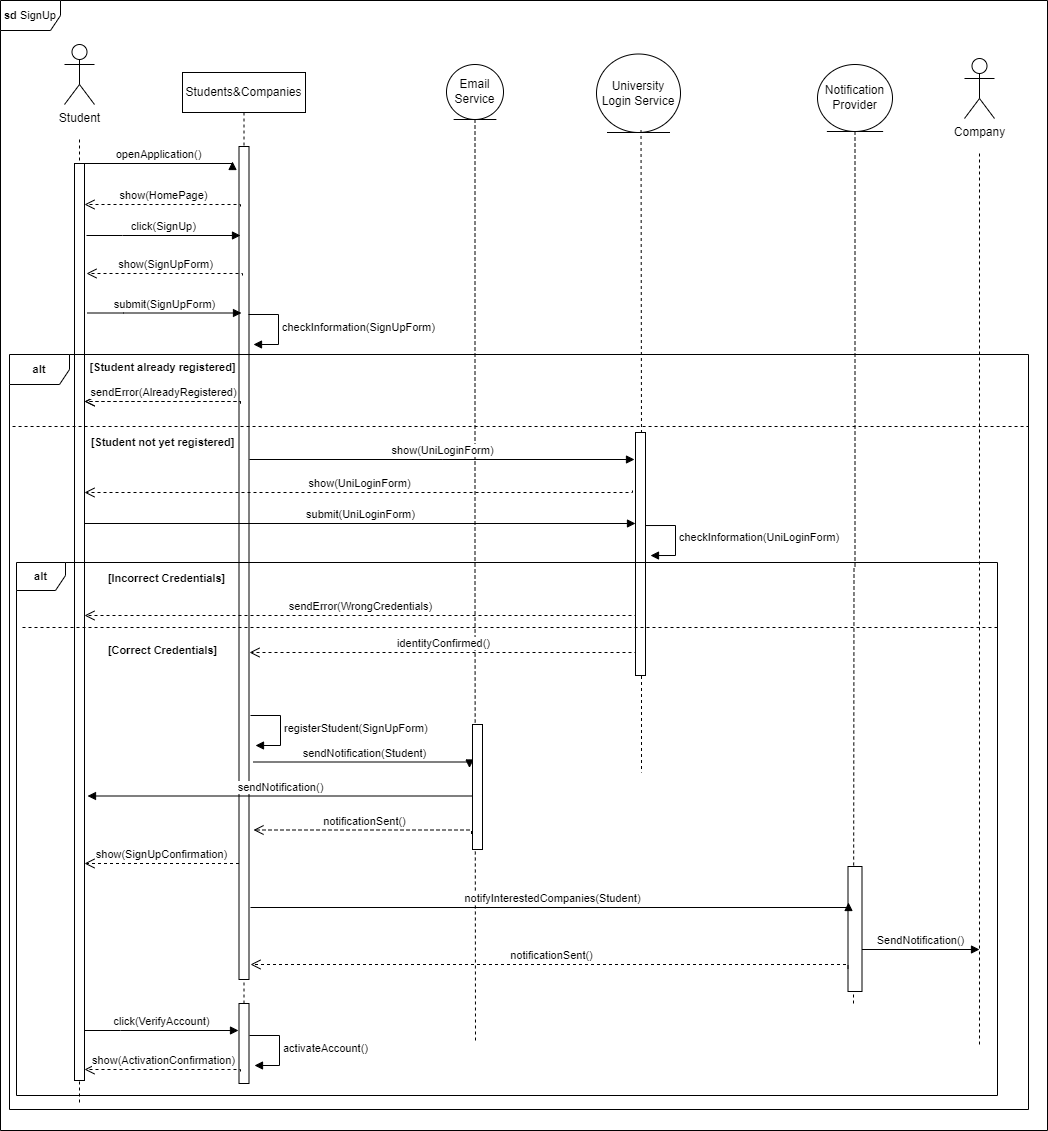

The diagram above was exported from draw.io. Its source (the exported page's mxGraphModel, read from the mxfile embedded in the PNG):
<mxGraphModel dx="830" dy="835" grid="0" gridSize="10" guides="1" tooltips="1" connect="1" arrows="1" fold="1" page="0" pageScale="1" pageWidth="850" pageHeight="1100" math="0" shadow="0">
  <root>
    <mxCell id="0" />
    <mxCell id="1" parent="0" />
    <mxCell id="gmKSxfhiXQkHtKehL0xq-12" style="edgeStyle=orthogonalEdgeStyle;shape=connector;rounded=0;orthogonalLoop=1;jettySize=auto;html=1;dashed=1;strokeColor=default;align=center;verticalAlign=middle;fontFamily=Helvetica;fontSize=11;fontColor=default;labelBackgroundColor=default;endArrow=none;endFill=0;" parent="1" source="gmKSxfhiXQkHtKehL0xq-1" edge="1">
      <mxGeometry relative="1" as="geometry">
        <mxPoint x="600" y="968" as="targetPoint" />
      </mxGeometry>
    </mxCell>
    <mxCell id="gmKSxfhiXQkHtKehL0xq-1" value="Email Service" style="ellipse;shape=umlEntity;whiteSpace=wrap;html=1;" parent="1" vertex="1">
      <mxGeometry x="571" y="-9" width="57" height="55" as="geometry" />
    </mxCell>
    <mxCell id="gmKSxfhiXQkHtKehL0xq-6" value="Students&amp;amp;Companies" style="shape=umlLifeline;perimeter=lifelinePerimeter;whiteSpace=wrap;html=1;container=0;dropTarget=0;collapsible=0;recursiveResize=0;outlineConnect=0;portConstraint=eastwest;newEdgeStyle={&quot;edgeStyle&quot;:&quot;elbowEdgeStyle&quot;,&quot;elbow&quot;:&quot;vertical&quot;,&quot;curved&quot;:0,&quot;rounded&quot;:0};" parent="1" vertex="1">
      <mxGeometry x="307" y="-1" width="123" height="1011" as="geometry" />
    </mxCell>
    <mxCell id="gmKSxfhiXQkHtKehL0xq-9" value="" style="html=1;points=[];perimeter=orthogonalPerimeter;outlineConnect=0;targetShapes=umlLifeline;portConstraint=eastwest;newEdgeStyle={&quot;edgeStyle&quot;:&quot;elbowEdgeStyle&quot;,&quot;elbow&quot;:&quot;vertical&quot;,&quot;curved&quot;:0,&quot;rounded&quot;:0};" parent="gmKSxfhiXQkHtKehL0xq-6" vertex="1">
      <mxGeometry x="56.5" y="74" width="10" height="833" as="geometry" />
    </mxCell>
    <mxCell id="gmKSxfhiXQkHtKehL0xq-32" value="" style="html=1;points=[[0,0,0,0,5],[0,1,0,0,-5],[1,0,0,0,5],[1,1,0,0,-5]];perimeter=orthogonalPerimeter;outlineConnect=0;targetShapes=umlLifeline;portConstraint=eastwest;newEdgeStyle={&quot;curved&quot;:0,&quot;rounded&quot;:0};fontFamily=Helvetica;fontSize=11;fontColor=default;labelBackgroundColor=default;" parent="gmKSxfhiXQkHtKehL0xq-6" vertex="1">
      <mxGeometry x="56.5" y="931" width="10" height="80" as="geometry" />
    </mxCell>
    <mxCell id="gmKSxfhiXQkHtKehL0xq-33" value="click(VerifyAccount)" style="html=1;verticalAlign=bottom;endArrow=block;edgeStyle=elbowEdgeStyle;elbow=vertical;curved=0;rounded=0;" parent="gmKSxfhiXQkHtKehL0xq-6" edge="1">
      <mxGeometry relative="1" as="geometry">
        <mxPoint x="-98" y="958" as="sourcePoint" />
        <Array as="points">
          <mxPoint x="-62" y="958" />
        </Array>
        <mxPoint x="56" y="958" as="targetPoint" />
      </mxGeometry>
    </mxCell>
    <mxCell id="gmKSxfhiXQkHtKehL0xq-34" value="activateAccount()" style="html=1;align=left;spacingLeft=2;endArrow=block;rounded=0;edgeStyle=orthogonalEdgeStyle;curved=0;rounded=0;strokeColor=default;verticalAlign=middle;fontFamily=Helvetica;fontSize=11;fontColor=default;labelBackgroundColor=default;" parent="gmKSxfhiXQkHtKehL0xq-6" edge="1">
      <mxGeometry relative="1" as="geometry">
        <mxPoint x="67" y="963" as="sourcePoint" />
        <Array as="points">
          <mxPoint x="97" y="993" />
        </Array>
        <mxPoint x="72" y="993" as="targetPoint" />
      </mxGeometry>
    </mxCell>
    <mxCell id="gmKSxfhiXQkHtKehL0xq-35" value="show(ActivationConfirmation)" style="html=1;verticalAlign=bottom;endArrow=open;dashed=1;endSize=8;edgeStyle=elbowEdgeStyle;elbow=vertical;curved=0;rounded=0;" parent="gmKSxfhiXQkHtKehL0xq-6" edge="1">
      <mxGeometry relative="1" as="geometry">
        <mxPoint x="-98" y="997" as="targetPoint" />
        <Array as="points">
          <mxPoint x="49" y="997" />
        </Array>
        <mxPoint x="58" y="999" as="sourcePoint" />
      </mxGeometry>
    </mxCell>
    <mxCell id="gmKSxfhiXQkHtKehL0xq-11" style="edgeStyle=orthogonalEdgeStyle;rounded=0;orthogonalLoop=1;jettySize=auto;html=1;dashed=1;endArrow=none;endFill=0;" parent="1" edge="1">
      <mxGeometry relative="1" as="geometry">
        <mxPoint x="204" y="1030" as="targetPoint" />
        <Array as="points">
          <mxPoint x="204" y="632" />
        </Array>
        <mxPoint x="204" y="66" as="sourcePoint" />
      </mxGeometry>
    </mxCell>
    <mxCell id="gmKSxfhiXQkHtKehL0xq-10" value="Student" style="shape=umlActor;verticalLabelPosition=bottom;verticalAlign=top;html=1;outlineConnect=0;" parent="1" vertex="1">
      <mxGeometry x="189" y="-29" width="30" height="60" as="geometry" />
    </mxCell>
    <mxCell id="gmKSxfhiXQkHtKehL0xq-5" value="" style="html=1;points=[];perimeter=orthogonalPerimeter;outlineConnect=0;targetShapes=umlLifeline;portConstraint=eastwest;newEdgeStyle={&quot;edgeStyle&quot;:&quot;elbowEdgeStyle&quot;,&quot;elbow&quot;:&quot;vertical&quot;,&quot;curved&quot;:0,&quot;rounded&quot;:0};" parent="1" vertex="1">
      <mxGeometry x="199" y="90" width="10" height="917" as="geometry" />
    </mxCell>
    <mxCell id="gmKSxfhiXQkHtKehL0xq-14" value="openApplication()" style="html=1;verticalAlign=bottom;endArrow=block;edgeStyle=elbowEdgeStyle;elbow=vertical;curved=0;rounded=0;" parent="1" edge="1">
      <mxGeometry relative="1" as="geometry">
        <mxPoint x="207" y="90" as="sourcePoint" />
        <Array as="points">
          <mxPoint x="276" y="90" />
        </Array>
        <mxPoint x="357" y="88" as="targetPoint" />
      </mxGeometry>
    </mxCell>
    <mxCell id="gmKSxfhiXQkHtKehL0xq-15" value="show(HomePage)" style="html=1;verticalAlign=bottom;endArrow=open;dashed=1;endSize=8;edgeStyle=elbowEdgeStyle;elbow=vertical;curved=0;rounded=0;" parent="1" edge="1">
      <mxGeometry relative="1" as="geometry">
        <mxPoint x="209" y="131" as="targetPoint" />
        <Array as="points">
          <mxPoint x="356" y="131" />
        </Array>
        <mxPoint x="365" y="133" as="sourcePoint" />
      </mxGeometry>
    </mxCell>
    <mxCell id="gmKSxfhiXQkHtKehL0xq-16" value="click(SignUp)" style="html=1;verticalAlign=bottom;endArrow=block;edgeStyle=elbowEdgeStyle;elbow=vertical;curved=0;rounded=0;" parent="1" edge="1">
      <mxGeometry relative="1" as="geometry">
        <mxPoint x="211" y="162" as="sourcePoint" />
        <Array as="points">
          <mxPoint x="247" y="162" />
        </Array>
        <mxPoint x="365" y="162" as="targetPoint" />
      </mxGeometry>
    </mxCell>
    <mxCell id="gmKSxfhiXQkHtKehL0xq-17" value="show(SignUpForm)" style="html=1;verticalAlign=bottom;endArrow=open;dashed=1;endSize=8;edgeStyle=elbowEdgeStyle;elbow=vertical;curved=0;rounded=0;" parent="1" edge="1">
      <mxGeometry relative="1" as="geometry">
        <mxPoint x="211" y="200" as="targetPoint" />
        <Array as="points">
          <mxPoint x="358" y="200" />
        </Array>
        <mxPoint x="367" y="202" as="sourcePoint" />
      </mxGeometry>
    </mxCell>
    <mxCell id="gmKSxfhiXQkHtKehL0xq-19" value="submit(SignUpForm)" style="html=1;verticalAlign=bottom;endArrow=block;edgeStyle=elbowEdgeStyle;elbow=vertical;curved=0;rounded=0;" parent="1" edge="1">
      <mxGeometry relative="1" as="geometry">
        <mxPoint x="212" y="239.5" as="sourcePoint" />
        <Array as="points">
          <mxPoint x="248" y="239.5" />
        </Array>
        <mxPoint x="366" y="239.5" as="targetPoint" />
      </mxGeometry>
    </mxCell>
    <mxCell id="gmKSxfhiXQkHtKehL0xq-22" value="checkInformation(SignUpForm)" style="html=1;align=left;spacingLeft=2;endArrow=block;rounded=0;edgeStyle=orthogonalEdgeStyle;curved=0;rounded=0;strokeColor=default;verticalAlign=middle;fontFamily=Helvetica;fontSize=11;fontColor=default;labelBackgroundColor=default;" parent="1" edge="1">
      <mxGeometry relative="1" as="geometry">
        <mxPoint x="373" y="241" as="sourcePoint" />
        <Array as="points">
          <mxPoint x="403" y="271" />
        </Array>
        <mxPoint x="378" y="271" as="targetPoint" />
      </mxGeometry>
    </mxCell>
    <mxCell id="gmKSxfhiXQkHtKehL0xq-23" value="sendError(AlreadyRegistered)" style="html=1;verticalAlign=bottom;endArrow=open;dashed=1;endSize=8;edgeStyle=elbowEdgeStyle;elbow=vertical;curved=0;rounded=0;" parent="1" edge="1">
      <mxGeometry relative="1" as="geometry">
        <mxPoint x="209" y="328" as="targetPoint" />
        <Array as="points">
          <mxPoint x="356" y="328" />
        </Array>
        <mxPoint x="365" y="330" as="sourcePoint" />
      </mxGeometry>
    </mxCell>
    <mxCell id="gmKSxfhiXQkHtKehL0xq-24" value="registerStudent(SignUpForm)" style="html=1;align=left;spacingLeft=2;endArrow=block;rounded=0;edgeStyle=orthogonalEdgeStyle;curved=0;rounded=0;strokeColor=default;verticalAlign=middle;fontFamily=Helvetica;fontSize=11;fontColor=default;labelBackgroundColor=default;" parent="1" edge="1">
      <mxGeometry relative="1" as="geometry">
        <mxPoint x="375" y="642" as="sourcePoint" />
        <Array as="points">
          <mxPoint x="405" y="672" />
        </Array>
        <mxPoint x="380" y="672" as="targetPoint" />
      </mxGeometry>
    </mxCell>
    <mxCell id="gmKSxfhiXQkHtKehL0xq-25" value="sendNotification(Student)" style="html=1;verticalAlign=bottom;endArrow=block;edgeStyle=elbowEdgeStyle;elbow=vertical;curved=0;rounded=0;" parent="1" edge="1">
      <mxGeometry relative="1" as="geometry">
        <mxPoint x="378" y="688.5" as="sourcePoint" />
        <Array as="points">
          <mxPoint x="414" y="688.5" />
        </Array>
        <mxPoint x="594" y="694.5" as="targetPoint" />
      </mxGeometry>
    </mxCell>
    <mxCell id="gmKSxfhiXQkHtKehL0xq-29" value="sendNotification()" style="html=1;verticalAlign=bottom;endArrow=block;edgeStyle=elbowEdgeStyle;elbow=vertical;curved=0;rounded=0;" parent="1" edge="1">
      <mxGeometry relative="1" as="geometry">
        <mxPoint x="597.5" y="722.5" as="sourcePoint" />
        <Array as="points">
          <mxPoint x="489.5" y="722.5" />
        </Array>
        <mxPoint x="212" y="722.5" as="targetPoint" />
      </mxGeometry>
    </mxCell>
    <mxCell id="gmKSxfhiXQkHtKehL0xq-30" value="notificationSent()" style="html=1;verticalAlign=bottom;endArrow=open;dashed=1;endSize=8;edgeStyle=elbowEdgeStyle;elbow=vertical;curved=0;rounded=0;" parent="1" edge="1">
      <mxGeometry relative="1" as="geometry">
        <mxPoint x="378" y="756.5" as="targetPoint" />
        <Array as="points">
          <mxPoint x="597" y="756.5" />
        </Array>
        <mxPoint x="596" y="760.5" as="sourcePoint" />
      </mxGeometry>
    </mxCell>
    <mxCell id="gmKSxfhiXQkHtKehL0xq-31" value="show(SignUpConfirmation)" style="html=1;verticalAlign=bottom;endArrow=open;dashed=1;endSize=8;edgeStyle=elbowEdgeStyle;elbow=vertical;curved=0;rounded=0;" parent="1" edge="1" source="gmKSxfhiXQkHtKehL0xq-9">
      <mxGeometry relative="1" as="geometry">
        <mxPoint x="209" y="790" as="targetPoint" />
        <Array as="points" />
        <mxPoint x="353" y="790" as="sourcePoint" />
      </mxGeometry>
    </mxCell>
    <mxCell id="gmKSxfhiXQkHtKehL0xq-38" value="&lt;b&gt;alt&lt;/b&gt;" style="shape=umlFrame;whiteSpace=wrap;html=1;pointerEvents=0;fontFamily=Helvetica;fontSize=11;fontColor=default;labelBackgroundColor=default;" parent="1" vertex="1">
      <mxGeometry x="134" y="281" width="1019" height="755" as="geometry" />
    </mxCell>
    <mxCell id="gmKSxfhiXQkHtKehL0xq-39" value="&lt;b&gt;[Student already registered]&lt;/b&gt;" style="text;html=1;align=center;verticalAlign=middle;resizable=0;points=[];autosize=1;strokeColor=none;fillColor=none;fontFamily=Helvetica;fontSize=11;fontColor=default;labelBackgroundColor=default;" parent="1" vertex="1">
      <mxGeometry x="205" y="281" width="164" height="25" as="geometry" />
    </mxCell>
    <mxCell id="gmKSxfhiXQkHtKehL0xq-40" value="" style="endArrow=none;dashed=1;html=1;rounded=0;strokeColor=default;align=center;verticalAlign=middle;fontFamily=Helvetica;fontSize=11;fontColor=default;labelBackgroundColor=default;edgeStyle=orthogonalEdgeStyle;exitX=0.003;exitY=0.182;exitDx=0;exitDy=0;exitPerimeter=0;entryX=1;entryY=0.182;entryDx=0;entryDy=0;entryPerimeter=0;" parent="1" edge="1">
      <mxGeometry width="50" height="50" relative="1" as="geometry">
        <mxPoint x="137.0569999999998" y="353.0000000000001" as="sourcePoint" />
        <mxPoint x="1153" y="353.0000000000001" as="targetPoint" />
      </mxGeometry>
    </mxCell>
    <mxCell id="gmKSxfhiXQkHtKehL0xq-41" value="&lt;b&gt;[Student not yet registered]&lt;/b&gt;" style="text;html=1;align=center;verticalAlign=middle;resizable=0;points=[];autosize=1;strokeColor=none;fillColor=none;fontFamily=Helvetica;fontSize=11;fontColor=default;labelBackgroundColor=default;" parent="1" vertex="1">
      <mxGeometry x="206" y="356" width="162" height="25" as="geometry" />
    </mxCell>
    <mxCell id="1IrcvyiL7eGm2j1a4CJD-1" value="University Login Service" style="ellipse;shape=umlEntity;whiteSpace=wrap;html=1;" parent="1" vertex="1">
      <mxGeometry x="721" y="-19.5" width="84" height="78.5" as="geometry" />
    </mxCell>
    <mxCell id="1IrcvyiL7eGm2j1a4CJD-2" style="edgeStyle=orthogonalEdgeStyle;shape=connector;rounded=0;orthogonalLoop=1;jettySize=auto;html=1;dashed=1;strokeColor=default;align=center;verticalAlign=middle;fontFamily=Helvetica;fontSize=11;fontColor=default;labelBackgroundColor=default;endArrow=none;endFill=0;" parent="1" edge="1">
      <mxGeometry relative="1" as="geometry">
        <mxPoint x="766" y="699" as="targetPoint" />
        <mxPoint x="765.52" y="56.5" as="sourcePoint" />
      </mxGeometry>
    </mxCell>
    <mxCell id="1IrcvyiL7eGm2j1a4CJD-11" value="sendError(AlreadyRegistered)" style="html=1;verticalAlign=bottom;endArrow=open;dashed=1;endSize=8;edgeStyle=elbowEdgeStyle;elbow=vertical;curved=0;rounded=0;" parent="1" edge="1">
      <mxGeometry relative="1" as="geometry">
        <mxPoint x="209" y="328" as="targetPoint" />
        <Array as="points">
          <mxPoint x="356" y="328" />
        </Array>
        <mxPoint x="365" y="330" as="sourcePoint" />
      </mxGeometry>
    </mxCell>
    <mxCell id="8yH8dSEvxACCJ3AxnG8n-1" style="edgeStyle=orthogonalEdgeStyle;shape=connector;rounded=0;orthogonalLoop=1;jettySize=auto;html=1;dashed=1;strokeColor=default;align=center;verticalAlign=middle;fontFamily=Helvetica;fontSize=11;fontColor=default;labelBackgroundColor=default;endArrow=none;endFill=0;" parent="1" source="8yH8dSEvxACCJ3AxnG8n-2" edge="1">
      <mxGeometry relative="1" as="geometry">
        <mxPoint x="978" y="932" as="targetPoint" />
      </mxGeometry>
    </mxCell>
    <mxCell id="8yH8dSEvxACCJ3AxnG8n-2" value="Notification Provider" style="ellipse;shape=umlEntity;whiteSpace=wrap;html=1;" parent="1" vertex="1">
      <mxGeometry x="942" y="-9" width="75" height="67" as="geometry" />
    </mxCell>
    <mxCell id="gTtPFen39zmN0Zffb-D3-5" value="show(UniLoginForm)" style="html=1;verticalAlign=bottom;endArrow=open;dashed=1;endSize=8;edgeStyle=elbowEdgeStyle;elbow=vertical;curved=0;rounded=0;" parent="1" target="gmKSxfhiXQkHtKehL0xq-5" edge="1">
      <mxGeometry relative="1" as="geometry">
        <mxPoint x="438" y="419" as="targetPoint" />
        <Array as="points">
          <mxPoint x="657" y="419" />
        </Array>
        <mxPoint x="757" y="417" as="sourcePoint" />
      </mxGeometry>
    </mxCell>
    <mxCell id="gTtPFen39zmN0Zffb-D3-6" value="submit(UniLoginForm)" style="html=1;verticalAlign=bottom;endArrow=block;edgeStyle=elbowEdgeStyle;elbow=vertical;curved=0;rounded=0;" parent="1" target="gmKSxfhiXQkHtKehL0xq-27" edge="1">
      <mxGeometry x="0.0005" relative="1" as="geometry">
        <mxPoint x="209" y="450" as="sourcePoint" />
        <Array as="points" />
        <mxPoint x="735" y="444" as="targetPoint" />
        <mxPoint as="offset" />
      </mxGeometry>
    </mxCell>
    <mxCell id="gTtPFen39zmN0Zffb-D3-7" value="checkInformation(&lt;span style=&quot;text-align: center;&quot;&gt;UniLoginForm&lt;/span&gt;)" style="html=1;align=left;spacingLeft=2;endArrow=block;rounded=0;edgeStyle=orthogonalEdgeStyle;curved=0;rounded=0;strokeColor=default;verticalAlign=middle;fontFamily=Helvetica;fontSize=11;fontColor=default;labelBackgroundColor=default;" parent="1" edge="1">
      <mxGeometry relative="1" as="geometry">
        <mxPoint x="770" y="452.04" as="sourcePoint" />
        <Array as="points">
          <mxPoint x="800" y="482.04" />
        </Array>
        <mxPoint x="775" y="482.04" as="targetPoint" />
      </mxGeometry>
    </mxCell>
    <mxCell id="gTtPFen39zmN0Zffb-D3-8" value="" style="html=1;points=[[0,0,0,0,5],[0,1,0,0,-5],[1,0,0,0,5],[1,1,0,0,-5]];perimeter=orthogonalPerimeter;outlineConnect=0;targetShapes=umlLifeline;portConstraint=eastwest;newEdgeStyle={&quot;curved&quot;:0,&quot;rounded&quot;:0};fontFamily=Helvetica;fontSize=11;fontColor=default;labelBackgroundColor=default;" parent="1" vertex="1">
      <mxGeometry x="597" y="651" width="10" height="125" as="geometry" />
    </mxCell>
    <mxCell id="gmKSxfhiXQkHtKehL0xq-27" value="" style="html=1;points=[[0,0,0,0,5],[0,1,0,0,-5],[1,0,0,0,5],[1,1,0,0,-5]];perimeter=orthogonalPerimeter;outlineConnect=0;targetShapes=umlLifeline;portConstraint=eastwest;newEdgeStyle={&quot;curved&quot;:0,&quot;rounded&quot;:0};fontFamily=Helvetica;fontSize=11;fontColor=default;labelBackgroundColor=default;" parent="1" vertex="1">
      <mxGeometry x="760" y="359" width="10" height="243" as="geometry" />
    </mxCell>
    <mxCell id="gTtPFen39zmN0Zffb-D3-10" value="sendError(WrongCredentials)" style="html=1;verticalAlign=bottom;endArrow=open;dashed=1;endSize=8;edgeStyle=elbowEdgeStyle;elbow=vertical;curved=0;rounded=0;entryX=1;entryY=0.774;entryDx=0;entryDy=0;entryPerimeter=0;" parent="1" edge="1">
      <mxGeometry relative="1" as="geometry">
        <mxPoint x="209" y="542.05" as="targetPoint" />
        <Array as="points">
          <mxPoint x="751" y="542" />
        </Array>
        <mxPoint x="760" y="544" as="sourcePoint" />
      </mxGeometry>
    </mxCell>
    <mxCell id="8Yw1GS9yqlBnkZJc8-LO-1" style="edgeStyle=orthogonalEdgeStyle;rounded=0;orthogonalLoop=1;jettySize=auto;html=1;dashed=1;endArrow=none;endFill=0;" edge="1" parent="1">
      <mxGeometry relative="1" as="geometry">
        <mxPoint x="1104" y="971" as="targetPoint" />
        <Array as="points">
          <mxPoint x="1104" y="646" />
        </Array>
        <mxPoint x="1104" y="80" as="sourcePoint" />
      </mxGeometry>
    </mxCell>
    <mxCell id="8Yw1GS9yqlBnkZJc8-LO-2" value="Company" style="shape=umlActor;verticalLabelPosition=bottom;verticalAlign=top;html=1;outlineConnect=0;" vertex="1" parent="1">
      <mxGeometry x="1089" y="-15" width="30" height="60" as="geometry" />
    </mxCell>
    <mxCell id="8Yw1GS9yqlBnkZJc8-LO-5" value="identityConfirmed()" style="html=1;verticalAlign=bottom;endArrow=open;dashed=1;endSize=8;edgeStyle=elbowEdgeStyle;elbow=vertical;curved=0;rounded=0;" edge="1" parent="1">
      <mxGeometry relative="1" as="geometry">
        <mxPoint x="374" y="579" as="targetPoint" />
        <Array as="points">
          <mxPoint x="751" y="579" />
        </Array>
        <mxPoint x="760" y="581" as="sourcePoint" />
      </mxGeometry>
    </mxCell>
    <mxCell id="xjnMdTa33TrsLx9aVBS4-1" value="" style="html=1;points=[[0,0,0,0,5],[0,1,0,0,-5],[1,0,0,0,5],[1,1,0,0,-5]];perimeter=orthogonalPerimeter;outlineConnect=0;targetShapes=umlLifeline;portConstraint=eastwest;newEdgeStyle={&quot;curved&quot;:0,&quot;rounded&quot;:0};fontFamily=Helvetica;fontSize=11;fontColor=default;labelBackgroundColor=default;" vertex="1" parent="1">
      <mxGeometry x="972.5" y="793" width="14" height="125" as="geometry" />
    </mxCell>
    <mxCell id="xjnMdTa33TrsLx9aVBS4-3" value="notifyInterestedCompanies(Student)" style="html=1;verticalAlign=bottom;endArrow=block;edgeStyle=elbowEdgeStyle;elbow=vertical;curved=0;rounded=0;entryX=0.036;entryY=0.288;entryDx=0;entryDy=0;entryPerimeter=0;" edge="1" parent="1" target="xjnMdTa33TrsLx9aVBS4-1">
      <mxGeometry relative="1" as="geometry">
        <mxPoint x="375" y="834" as="sourcePoint" />
        <Array as="points">
          <mxPoint x="411" y="834" />
        </Array>
        <mxPoint x="591" y="840" as="targetPoint" />
      </mxGeometry>
    </mxCell>
    <mxCell id="xjnMdTa33TrsLx9aVBS4-4" value="SendNotification()" style="html=1;verticalAlign=bottom;endArrow=block;edgeStyle=elbowEdgeStyle;elbow=horizontal;curved=0;rounded=0;" edge="1" parent="1">
      <mxGeometry x="0.0128" relative="1" as="geometry">
        <mxPoint x="986.5" y="876" as="sourcePoint" />
        <Array as="points">
          <mxPoint x="1098" y="879" />
        </Array>
        <mxPoint x="1104" y="876" as="targetPoint" />
        <mxPoint x="-1" as="offset" />
      </mxGeometry>
    </mxCell>
    <mxCell id="xjnMdTa33TrsLx9aVBS4-5" value="notificationSent()" style="html=1;verticalAlign=bottom;endArrow=open;dashed=1;endSize=8;edgeStyle=elbowEdgeStyle;elbow=vertical;curved=0;rounded=0;" edge="1" parent="1">
      <mxGeometry relative="1" as="geometry">
        <mxPoint x="375" y="891" as="targetPoint" />
        <Array as="points">
          <mxPoint x="973.5" y="891" />
        </Array>
        <mxPoint x="972.5" y="895" as="sourcePoint" />
      </mxGeometry>
    </mxCell>
    <mxCell id="gmKSxfhiXQkHtKehL0xq-37" value="&lt;b&gt;sd &lt;/b&gt;SignUp" style="shape=umlFrame;whiteSpace=wrap;html=1;pointerEvents=0;fontFamily=Helvetica;fontSize=11;fontColor=default;labelBackgroundColor=default;" parent="1" vertex="1">
      <mxGeometry x="125" y="-73" width="1047" height="1130" as="geometry" />
    </mxCell>
    <mxCell id="xjnMdTa33TrsLx9aVBS4-10" value="" style="endArrow=none;dashed=1;html=1;rounded=0;strokeColor=default;align=center;verticalAlign=middle;fontFamily=Helvetica;fontSize=11;fontColor=default;labelBackgroundColor=default;edgeStyle=orthogonalEdgeStyle;entryX=1;entryY=0.182;entryDx=0;entryDy=0;entryPerimeter=0;" edge="1" parent="1">
      <mxGeometry width="50" height="50" relative="1" as="geometry">
        <mxPoint x="147" y="554" as="sourcePoint" />
        <mxPoint x="1122" y="554.0000000000001" as="targetPoint" />
      </mxGeometry>
    </mxCell>
    <mxCell id="xjnMdTa33TrsLx9aVBS4-11" value="&lt;b&gt;alt&lt;/b&gt;" style="shape=umlFrame;whiteSpace=wrap;html=1;pointerEvents=0;fontFamily=Helvetica;fontSize=11;fontColor=default;labelBackgroundColor=default;width=49;height=28;" vertex="1" parent="1">
      <mxGeometry x="141" y="489" width="981" height="533" as="geometry" />
    </mxCell>
    <mxCell id="xjnMdTa33TrsLx9aVBS4-12" value="&lt;b&gt;[Correct Credentials]&lt;/b&gt;" style="text;html=1;align=center;verticalAlign=middle;resizable=0;points=[];autosize=1;strokeColor=none;fillColor=none;fontFamily=Helvetica;fontSize=11;fontColor=default;labelBackgroundColor=default;" vertex="1" parent="1">
      <mxGeometry x="223.5" y="564" width="127" height="25" as="geometry" />
    </mxCell>
    <mxCell id="xjnMdTa33TrsLx9aVBS4-13" value="&lt;b&gt;[Incorrect Credentials]&lt;/b&gt;" style="text;html=1;align=center;verticalAlign=middle;resizable=0;points=[];autosize=1;strokeColor=none;fillColor=none;fontFamily=Helvetica;fontSize=11;fontColor=default;labelBackgroundColor=default;" vertex="1" parent="1">
      <mxGeometry x="223" y="492" width="135" height="25" as="geometry" />
    </mxCell>
    <mxCell id="xjnMdTa33TrsLx9aVBS4-14" value="show(UniLoginForm)" style="html=1;verticalAlign=bottom;endArrow=block;edgeStyle=elbowEdgeStyle;elbow=horizontal;curved=0;rounded=0;" edge="1" parent="1">
      <mxGeometry x="0.0008" relative="1" as="geometry">
        <mxPoint x="374" y="386" as="sourcePoint" />
        <Array as="points" />
        <mxPoint x="759" y="386" as="targetPoint" />
        <mxPoint as="offset" />
      </mxGeometry>
    </mxCell>
  </root>
</mxGraphModel>